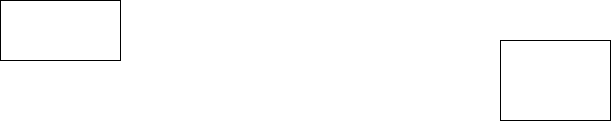

The diagram above was exported from draw.io. Its source (the exported page's mxGraphModel, read from the mxfile embedded in the PNG):
<mxGraphModel dx="868" dy="520" grid="1" gridSize="10" guides="1" tooltips="1" connect="1" arrows="1" fold="1" page="1" pageScale="1" pageWidth="850" pageHeight="1100" math="0" shadow="0">
  <root>
    <mxCell id="0" />
    <mxCell id="1" parent="0" />
    <mxCell id="p5A_hgcA-w9B7XvgIO8y-1" value="" style="rounded=0;whiteSpace=wrap;html=1;" vertex="1" parent="1">
      <mxGeometry x="40" y="110" width="120" height="60" as="geometry" />
    </mxCell>
    <mxCell id="p5A_hgcA-w9B7XvgIO8y-2" value="" style="rounded=0;whiteSpace=wrap;html=1;" vertex="1" parent="1">
      <mxGeometry x="540" y="150" width="110" height="80" as="geometry" />
    </mxCell>
  </root>
</mxGraphModel>